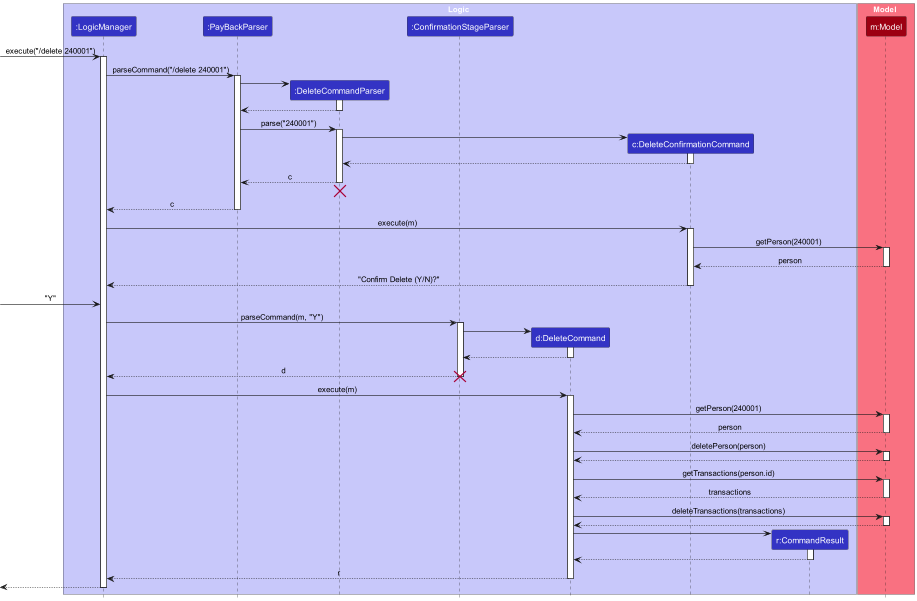

The diagram above was rendered by PlantUML. Its source (embedded in the PNG):
@startuml
!include style.puml
skinparam ArrowFontStyle plain

box Logic LOGIC_COLOR_T1
participant ":LogicManager" as LogicManager LOGIC_COLOR
participant ":PayBackParser" as PayBackParser LOGIC_COLOR
participant ":DeleteCommandParser" as DeleteCommandParser LOGIC_COLOR
participant ":ConfirmationStageParser" as ConfirmationStageParser LOGIC_COLOR
participant "d:DeleteCommand" as DeleteCommand LOGIC_COLOR
participant "c:DeleteConfirmationCommand" as DeleteConfirmationCommand LOGIC_COLOR
participant "r:CommandResult" as CommandResult LOGIC_COLOR
end box

box Model MODEL_COLOR_T1
participant "m:Model" as Model MODEL_COLOR
end box

[-> LogicManager : execute("/delete 240001")
activate LogicManager

LogicManager -> PayBackParser : parseCommand("/delete 240001")
activate PayBackParser

create DeleteCommandParser
PayBackParser -> DeleteCommandParser
activate DeleteCommandParser

DeleteCommandParser --> PayBackParser
deactivate DeleteCommandParser

PayBackParser -> DeleteCommandParser : parse("240001")
activate DeleteCommandParser

create DeleteConfirmationCommand
DeleteCommandParser -> DeleteConfirmationCommand
activate DeleteConfirmationCommand

DeleteConfirmationCommand --> DeleteCommandParser :
deactivate DeleteConfirmationCommand

DeleteCommandParser --> PayBackParser : c
deactivate DeleteCommandParser

DeleteCommandParser -[hidden]-> PayBackParser
destroy DeleteCommandParser

PayBackParser --> LogicManager : c
deactivate PayBackParser

LogicManager -> DeleteConfirmationCommand : execute(m)
activate DeleteConfirmationCommand

DeleteConfirmationCommand -> Model : getPerson(240001)
activate Model

Model --> DeleteConfirmationCommand : person
deactivate Model

DeleteConfirmationCommand --> LogicManager : "Confirm Delete (Y/N)?"
deactivate DeleteConfirmationCommand

[-> LogicManager : "Y"
LogicManager -> ConfirmationStageParser : parseCommand(m, "Y")
activate ConfirmationStageParser

create DeleteCommand
ConfirmationStageParser -> DeleteCommand
activate DeleteCommand

DeleteCommand --> ConfirmationStageParser :
deactivate DeleteCommand

ConfirmationStageParser --> LogicManager : d
deactivate ConfirmationStageParser
destroy ConfirmationStageParser

LogicManager -> DeleteCommand : execute(m)
activate DeleteCommand

DeleteCommand -> Model : getPerson(240001)
activate Model

Model --> DeleteCommand : person
deactivate Model

DeleteCommand -> Model : deletePerson(person)
activate Model

Model --> DeleteCommand
deactivate Model

DeleteCommand -> Model : getTransactions(person.id)
activate Model

Model --> DeleteCommand : transactions
deactivate Model

DeleteCommand -> Model : deleteTransactions(transactions)
activate Model

Model --> DeleteCommand
deactivate Model

create CommandResult
DeleteCommand -> CommandResult
activate CommandResult

CommandResult --> DeleteCommand
deactivate CommandResult

DeleteCommand --> LogicManager : r
deactivate DeleteCommand

[<--LogicManager
deactivate LogicManager
@enduml